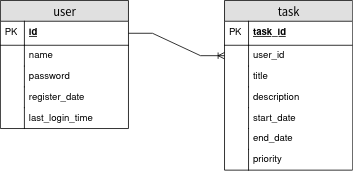

The diagram above was exported from draw.io. Its source (the exported page's mxGraphModel, read from the mxfile embedded in the PNG):
<mxGraphModel dx="1350" dy="764" grid="1" gridSize="10" guides="1" tooltips="1" connect="1" arrows="1" fold="1" page="1" pageScale="1" pageWidth="1100" pageHeight="850" background="none" math="0" shadow="0">
  <root>
    <mxCell id="0" />
    <mxCell id="1" parent="0" />
    <mxCell id="2e49270ec7c68f3f-80" value="user" style="swimlane;html=1;fontStyle=0;childLayout=stackLayout;horizontal=1;startSize=26;fillColor=#e0e0e0;horizontalStack=0;resizeParent=1;resizeLast=0;collapsible=1;marginBottom=0;swimlaneFillColor=#ffffff;align=center;rounded=0;shadow=0;comic=0;labelBackgroundColor=none;strokeWidth=1;fontFamily=Verdana;fontSize=14" parent="1" vertex="1">
      <mxGeometry x="80" y="80" width="160" height="160" as="geometry" />
    </mxCell>
    <mxCell id="2e49270ec7c68f3f-81" value="id" style="shape=partialRectangle;top=0;left=0;right=0;bottom=1;html=1;align=left;verticalAlign=middle;fillColor=none;spacingLeft=34;spacingRight=4;whiteSpace=wrap;overflow=hidden;rotatable=0;points=[[0,0.5],[1,0.5]];portConstraint=eastwest;dropTarget=0;fontStyle=5;" parent="2e49270ec7c68f3f-80" vertex="1">
      <mxGeometry y="26" width="160" height="30" as="geometry" />
    </mxCell>
    <mxCell id="2e49270ec7c68f3f-82" value="PK" style="shape=partialRectangle;top=0;left=0;bottom=0;html=1;fillColor=none;align=left;verticalAlign=middle;spacingLeft=4;spacingRight=4;whiteSpace=wrap;overflow=hidden;rotatable=0;points=[];portConstraint=eastwest;part=1;" parent="2e49270ec7c68f3f-81" vertex="1" connectable="0">
      <mxGeometry width="30" height="30" as="geometry" />
    </mxCell>
    <mxCell id="2e49270ec7c68f3f-83" value="&lt;div&gt;name&lt;/div&gt;&lt;div&gt;&lt;br&gt;&lt;/div&gt;" style="shape=partialRectangle;top=0;left=0;right=0;bottom=0;html=1;align=left;verticalAlign=top;fillColor=none;spacingLeft=34;spacingRight=4;whiteSpace=wrap;overflow=hidden;rotatable=0;points=[[0,0.5],[1,0.5]];portConstraint=eastwest;dropTarget=0;" parent="2e49270ec7c68f3f-80" vertex="1">
      <mxGeometry y="56" width="160" height="26" as="geometry" />
    </mxCell>
    <mxCell id="2e49270ec7c68f3f-84" value="" style="shape=partialRectangle;top=0;left=0;bottom=0;html=1;fillColor=none;align=left;verticalAlign=top;spacingLeft=4;spacingRight=4;whiteSpace=wrap;overflow=hidden;rotatable=0;points=[];portConstraint=eastwest;part=1;" parent="2e49270ec7c68f3f-83" vertex="1" connectable="0">
      <mxGeometry width="30" height="26" as="geometry" />
    </mxCell>
    <mxCell id="2e49270ec7c68f3f-85" value="password" style="shape=partialRectangle;top=0;left=0;right=0;bottom=0;html=1;align=left;verticalAlign=top;fillColor=none;spacingLeft=34;spacingRight=4;whiteSpace=wrap;overflow=hidden;rotatable=0;points=[[0,0.5],[1,0.5]];portConstraint=eastwest;dropTarget=0;" parent="2e49270ec7c68f3f-80" vertex="1">
      <mxGeometry y="82" width="160" height="26" as="geometry" />
    </mxCell>
    <mxCell id="2e49270ec7c68f3f-86" value="" style="shape=partialRectangle;top=0;left=0;bottom=0;html=1;fillColor=none;align=left;verticalAlign=top;spacingLeft=4;spacingRight=4;whiteSpace=wrap;overflow=hidden;rotatable=0;points=[];portConstraint=eastwest;part=1;" parent="2e49270ec7c68f3f-85" vertex="1" connectable="0">
      <mxGeometry width="30" height="26" as="geometry" />
    </mxCell>
    <mxCell id="2e49270ec7c68f3f-87" value="&lt;div&gt;register_date&lt;/div&gt;&lt;div&gt;&lt;br&gt;&lt;/div&gt;&lt;div&gt;&lt;br&gt;&lt;/div&gt;&lt;div&gt;df&lt;br&gt;&lt;/div&gt;" style="shape=partialRectangle;top=0;left=0;right=0;bottom=0;html=1;align=left;verticalAlign=top;fillColor=none;spacingLeft=34;spacingRight=4;whiteSpace=wrap;overflow=hidden;rotatable=0;points=[[0,0.5],[1,0.5]];portConstraint=eastwest;dropTarget=0;" parent="2e49270ec7c68f3f-80" vertex="1">
      <mxGeometry y="108" width="160" height="26" as="geometry" />
    </mxCell>
    <mxCell id="2e49270ec7c68f3f-88" value="" style="shape=partialRectangle;top=0;left=0;bottom=0;html=1;fillColor=none;align=left;verticalAlign=top;spacingLeft=4;spacingRight=4;whiteSpace=wrap;overflow=hidden;rotatable=0;points=[];portConstraint=eastwest;part=1;" parent="2e49270ec7c68f3f-87" vertex="1" connectable="0">
      <mxGeometry width="30" height="26" as="geometry" />
    </mxCell>
    <mxCell id="2e49270ec7c68f3f-89" value="last_login_time" style="shape=partialRectangle;top=0;left=0;right=0;bottom=0;html=1;align=left;verticalAlign=top;fillColor=none;spacingLeft=34;spacingRight=4;whiteSpace=wrap;overflow=hidden;rotatable=0;points=[[0,0.5],[1,0.5]];portConstraint=eastwest;dropTarget=0;" parent="2e49270ec7c68f3f-80" vertex="1">
      <mxGeometry y="134" width="160" height="26" as="geometry" />
    </mxCell>
    <mxCell id="2e49270ec7c68f3f-90" value="" style="shape=partialRectangle;top=0;left=0;bottom=0;html=1;fillColor=none;align=left;verticalAlign=top;spacingLeft=4;spacingRight=4;whiteSpace=wrap;overflow=hidden;rotatable=0;points=[];portConstraint=eastwest;part=1;" parent="2e49270ec7c68f3f-89" vertex="1" connectable="0">
      <mxGeometry width="30" height="25.999999999999996" as="geometry" />
    </mxCell>
    <mxCell id="LOJDLmaXhrbL9pMnPkxZ-14" value="task" style="swimlane;html=1;fontStyle=0;childLayout=stackLayout;horizontal=1;startSize=26;fillColor=#e0e0e0;horizontalStack=0;resizeParent=1;resizeLast=0;collapsible=1;marginBottom=0;swimlaneFillColor=#ffffff;align=center;rounded=0;shadow=0;comic=0;labelBackgroundColor=none;strokeWidth=1;fontFamily=Verdana;fontSize=14" vertex="1" parent="1">
      <mxGeometry x="360" y="80" width="160" height="212" as="geometry" />
    </mxCell>
    <mxCell id="LOJDLmaXhrbL9pMnPkxZ-15" value="task_id" style="shape=partialRectangle;top=0;left=0;right=0;bottom=1;html=1;align=left;verticalAlign=middle;fillColor=none;spacingLeft=34;spacingRight=4;whiteSpace=wrap;overflow=hidden;rotatable=0;points=[[0,0.5],[1,0.5]];portConstraint=eastwest;dropTarget=0;fontStyle=5;" vertex="1" parent="LOJDLmaXhrbL9pMnPkxZ-14">
      <mxGeometry y="26" width="160" height="30" as="geometry" />
    </mxCell>
    <mxCell id="LOJDLmaXhrbL9pMnPkxZ-16" value="PK" style="shape=partialRectangle;top=0;left=0;bottom=0;html=1;fillColor=none;align=left;verticalAlign=middle;spacingLeft=4;spacingRight=4;whiteSpace=wrap;overflow=hidden;rotatable=0;points=[];portConstraint=eastwest;part=1;" vertex="1" connectable="0" parent="LOJDLmaXhrbL9pMnPkxZ-15">
      <mxGeometry width="30" height="30" as="geometry" />
    </mxCell>
    <mxCell id="LOJDLmaXhrbL9pMnPkxZ-17" value="user_id" style="shape=partialRectangle;top=0;left=0;right=0;bottom=0;html=1;align=left;verticalAlign=top;fillColor=none;spacingLeft=34;spacingRight=4;whiteSpace=wrap;overflow=hidden;rotatable=0;points=[[0,0.5],[1,0.5]];portConstraint=eastwest;dropTarget=0;" vertex="1" parent="LOJDLmaXhrbL9pMnPkxZ-14">
      <mxGeometry y="56" width="160" height="26" as="geometry" />
    </mxCell>
    <mxCell id="LOJDLmaXhrbL9pMnPkxZ-18" value="" style="shape=partialRectangle;top=0;left=0;bottom=0;html=1;fillColor=none;align=left;verticalAlign=top;spacingLeft=4;spacingRight=4;whiteSpace=wrap;overflow=hidden;rotatable=0;points=[];portConstraint=eastwest;part=1;" vertex="1" connectable="0" parent="LOJDLmaXhrbL9pMnPkxZ-17">
      <mxGeometry width="30" height="26" as="geometry" />
    </mxCell>
    <mxCell id="LOJDLmaXhrbL9pMnPkxZ-19" value="title" style="shape=partialRectangle;top=0;left=0;right=0;bottom=0;html=1;align=left;verticalAlign=top;fillColor=none;spacingLeft=34;spacingRight=4;whiteSpace=wrap;overflow=hidden;rotatable=0;points=[[0,0.5],[1,0.5]];portConstraint=eastwest;dropTarget=0;" vertex="1" parent="LOJDLmaXhrbL9pMnPkxZ-14">
      <mxGeometry y="82" width="160" height="26" as="geometry" />
    </mxCell>
    <mxCell id="LOJDLmaXhrbL9pMnPkxZ-20" value="" style="shape=partialRectangle;top=0;left=0;bottom=0;html=1;fillColor=none;align=left;verticalAlign=top;spacingLeft=4;spacingRight=4;whiteSpace=wrap;overflow=hidden;rotatable=0;points=[];portConstraint=eastwest;part=1;" vertex="1" connectable="0" parent="LOJDLmaXhrbL9pMnPkxZ-19">
      <mxGeometry width="30" height="26" as="geometry" />
    </mxCell>
    <mxCell id="LOJDLmaXhrbL9pMnPkxZ-21" value="description" style="shape=partialRectangle;top=0;left=0;right=0;bottom=0;html=1;align=left;verticalAlign=top;fillColor=none;spacingLeft=34;spacingRight=4;whiteSpace=wrap;overflow=hidden;rotatable=0;points=[[0,0.5],[1,0.5]];portConstraint=eastwest;dropTarget=0;" vertex="1" parent="LOJDLmaXhrbL9pMnPkxZ-14">
      <mxGeometry y="108" width="160" height="26" as="geometry" />
    </mxCell>
    <mxCell id="LOJDLmaXhrbL9pMnPkxZ-22" value="" style="shape=partialRectangle;top=0;left=0;bottom=0;html=1;fillColor=none;align=left;verticalAlign=top;spacingLeft=4;spacingRight=4;whiteSpace=wrap;overflow=hidden;rotatable=0;points=[];portConstraint=eastwest;part=1;" vertex="1" connectable="0" parent="LOJDLmaXhrbL9pMnPkxZ-21">
      <mxGeometry width="30" height="26" as="geometry" />
    </mxCell>
    <mxCell id="LOJDLmaXhrbL9pMnPkxZ-23" value="&lt;div&gt;start_date&lt;/div&gt;&lt;div&gt;&lt;br&gt;&lt;/div&gt;" style="shape=partialRectangle;top=0;left=0;right=0;bottom=0;html=1;align=left;verticalAlign=top;fillColor=none;spacingLeft=34;spacingRight=4;whiteSpace=wrap;overflow=hidden;rotatable=0;points=[[0,0.5],[1,0.5]];portConstraint=eastwest;dropTarget=0;" vertex="1" parent="LOJDLmaXhrbL9pMnPkxZ-14">
      <mxGeometry y="134" width="160" height="26" as="geometry" />
    </mxCell>
    <mxCell id="LOJDLmaXhrbL9pMnPkxZ-24" value="" style="shape=partialRectangle;top=0;left=0;bottom=0;html=1;fillColor=none;align=left;verticalAlign=top;spacingLeft=4;spacingRight=4;whiteSpace=wrap;overflow=hidden;rotatable=0;points=[];portConstraint=eastwest;part=1;" vertex="1" connectable="0" parent="LOJDLmaXhrbL9pMnPkxZ-23">
      <mxGeometry width="30" height="26" as="geometry" />
    </mxCell>
    <mxCell id="LOJDLmaXhrbL9pMnPkxZ-28" value="end_date" style="shape=partialRectangle;top=0;left=0;right=0;bottom=0;html=1;align=left;verticalAlign=top;fillColor=none;spacingLeft=34;spacingRight=4;whiteSpace=wrap;overflow=hidden;rotatable=0;points=[[0,0.5],[1,0.5]];portConstraint=eastwest;dropTarget=0;" vertex="1" parent="LOJDLmaXhrbL9pMnPkxZ-14">
      <mxGeometry y="160" width="160" height="26" as="geometry" />
    </mxCell>
    <mxCell id="LOJDLmaXhrbL9pMnPkxZ-29" value="" style="shape=partialRectangle;top=0;left=0;bottom=0;html=1;fillColor=none;align=left;verticalAlign=top;spacingLeft=4;spacingRight=4;whiteSpace=wrap;overflow=hidden;rotatable=0;points=[];portConstraint=eastwest;part=1;" vertex="1" connectable="0" parent="LOJDLmaXhrbL9pMnPkxZ-28">
      <mxGeometry width="30" height="26" as="geometry" />
    </mxCell>
    <mxCell id="LOJDLmaXhrbL9pMnPkxZ-30" value="priority" style="shape=partialRectangle;top=0;left=0;right=0;bottom=0;html=1;align=left;verticalAlign=top;fillColor=none;spacingLeft=34;spacingRight=4;whiteSpace=wrap;overflow=hidden;rotatable=0;points=[[0,0.5],[1,0.5]];portConstraint=eastwest;dropTarget=0;" vertex="1" parent="LOJDLmaXhrbL9pMnPkxZ-14">
      <mxGeometry y="186" width="160" height="26" as="geometry" />
    </mxCell>
    <mxCell id="LOJDLmaXhrbL9pMnPkxZ-31" value="" style="shape=partialRectangle;top=0;left=0;bottom=0;html=1;fillColor=none;align=left;verticalAlign=top;spacingLeft=4;spacingRight=4;whiteSpace=wrap;overflow=hidden;rotatable=0;points=[];portConstraint=eastwest;part=1;" vertex="1" connectable="0" parent="LOJDLmaXhrbL9pMnPkxZ-30">
      <mxGeometry width="30" height="26" as="geometry" />
    </mxCell>
    <mxCell id="LOJDLmaXhrbL9pMnPkxZ-25" value="" style="edgeStyle=entityRelationEdgeStyle;fontSize=12;html=1;endArrow=ERoneToMany;rounded=0;" edge="1" parent="1" source="2e49270ec7c68f3f-81" target="LOJDLmaXhrbL9pMnPkxZ-17">
      <mxGeometry width="100" height="100" relative="1" as="geometry">
        <mxPoint x="500" y="390" as="sourcePoint" />
        <mxPoint x="600" y="290" as="targetPoint" />
      </mxGeometry>
    </mxCell>
  </root>
</mxGraphModel>